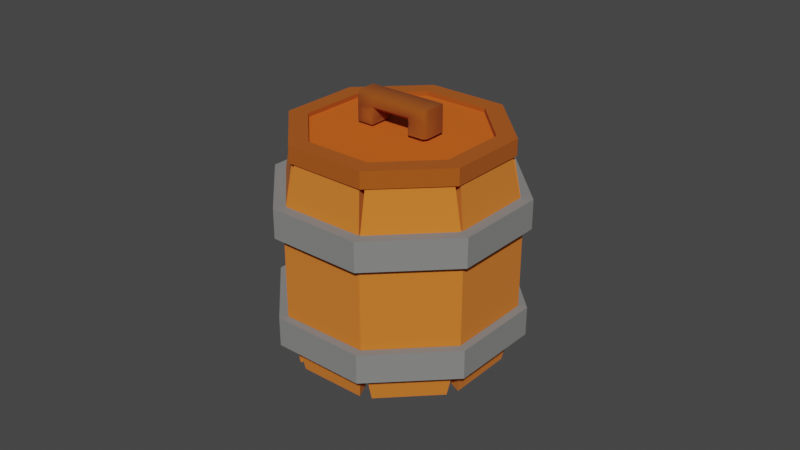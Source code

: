 # Source: Bin_3.blend  (saved by Blender 4.0.36; exported with 4.5.12 LTS)
import bpy
from mathutils import Matrix  # noqa: F401  (used for matrix-valued properties, if any)

bpy.ops.wm.read_factory_settings(use_empty=True)
scene = bpy.context.scene
scene.name = 'Scene'

# ---- collections
col_collection = bpy.data.collections.new('Collection'); scene.collection.children.link(col_collection)

# ---- materials (node trees are filled in below, after node groups)
mat_material_009 = bpy.data.materials.new('Material.009')
mat_material_009.use_transparent_shadow = False
mat_material_012 = bpy.data.materials.new('Material.012')
mat_material_012.use_transparent_shadow = False
mat_material_010 = bpy.data.materials.new('Material.010')
mat_material_010.use_transparent_shadow = False
mat_material_014 = bpy.data.materials.new('Material.014')
mat_material_014.use_transparent_shadow = False
mat_material_013 = bpy.data.materials.new('Material.013')
mat_material_013.use_transparent_shadow = False
mat_material_001 = bpy.data.materials.new('Material.001')
mat_material_001.use_transparent_shadow = False

# ---- node groups
ng_auto_smooth = bpy.data.node_groups.new('Auto Smooth', 'GeometryNodeTree')
_s = ng_auto_smooth.interface.new_socket(name='Geometry', in_out='OUTPUT', socket_type='NodeSocketGeometry')
_s = ng_auto_smooth.interface.new_socket(name='Geometry', in_out='INPUT', socket_type='NodeSocketGeometry')
_s = ng_auto_smooth.interface.new_socket(name='Angle', in_out='INPUT', socket_type='NodeSocketFloat')
_s.subtype = 'ANGLE'
_s.min_value = 0.0
_s.max_value = 3.142
ng_auto_smooth.is_modifier = True
_N = ng_auto_smooth.nodes; _L = ng_auto_smooth.links
n0 = _N.new('NodeGroupOutput'); n0.name = 'Group Output'; n0.location = (480, -100)
n1 = _N.new('NodeGroupInput'); n1.name = 'Group Input'; n1.location = (-420, -300)
n2 = _N.new('NodeGroupInput'); n2.name = 'Group Input.001'; n2.location = (-60, -100)
n3 = _N.new('GeometryNodeSetShadeSmooth'); n3.name = 'Set Shade Smooth'; n3.location = (120, -100)
n3.domain = 'EDGE'
n4 = _N.new('GeometryNodeSetShadeSmooth'); n4.name = 'Set Shade Smooth.001'; n4.location = (300, -100)
n5 = _N.new('GeometryNodeInputMeshEdgeAngle'); n5.name = 'Edge Angle'; n5.location = (-420, -220)
n6 = _N.new('GeometryNodeInputEdgeSmooth'); n6.name = 'Is Edge Smooth'; n6.location = (-60, -160)
n7 = _N.new('GeometryNodeInputShadeSmooth'); n7.name = 'Is Face Smooth'; n7.location = (-240, -340)
n8 = _N.new('FunctionNodeBooleanMath'); n8.name = 'Boolean Math'; n8.location = (-60, -220)
n9 = _N.new('FunctionNodeCompare'); n9.name = 'Compare'; n9.location = (-240, -180)
n9.operation = 'LESS_EQUAL'
_L.new(n5.outputs[0], n9.inputs[0])
_L.new(n4.outputs[0], n0.inputs[0])
_L.new(n1.outputs[1], n9.inputs[1])
_L.new(n9.outputs[0], n8.inputs[0])
_L.new(n7.outputs[0], n8.inputs[1])
_L.new(n2.outputs[0], n3.inputs[0])
_L.new(n6.outputs[0], n3.inputs[1])
_L.new(n3.outputs[0], n4.inputs[0])
_L.new(n8.outputs[0], n3.inputs[2])
n0.is_active_output = True

# ---- material node trees
mat_material_009.use_nodes = True; mat_material_009.node_tree.nodes.clear()
_N = mat_material_009.node_tree.nodes; _L = mat_material_009.node_tree.links
n0 = _N.new('ShaderNodeBsdfPrincipled'); n0.name = 'Principled BSDF'; n0.location = (10, 300)
n0.inputs[0].default_value = (0.7101, 0.1858, 0.01918, 1.0)
n0.inputs[2].default_value = 1.0
n0.inputs[3].default_value = 1.45
n1 = _N.new('ShaderNodeOutputMaterial'); n1.name = 'Material Output'; n1.location = (300, 300)
_L.new(n0.outputs[0], n1.inputs[0])
n1.is_active_output = True
mat_material_012.use_nodes = True; mat_material_012.node_tree.nodes.clear()
_N = mat_material_012.node_tree.nodes; _L = mat_material_012.node_tree.links
n0 = _N.new('ShaderNodeBsdfPrincipled'); n0.name = 'Principled BSDF'; n0.location = (10, 300)
n0.inputs[0].default_value = (0.2233, 0.2247, 0.2177, 1.0)
n0.inputs[2].default_value = 1.0
n0.inputs[3].default_value = 1.45
n1 = _N.new('ShaderNodeOutputMaterial'); n1.name = 'Material Output'; n1.location = (300, 300)
_L.new(n0.outputs[0], n1.inputs[0])
n1.is_active_output = True
mat_material_010.use_nodes = True; mat_material_010.node_tree.nodes.clear()
_N = mat_material_010.node_tree.nodes; _L = mat_material_010.node_tree.links
n0 = _N.new('ShaderNodeBsdfPrincipled'); n0.name = 'Principled BSDF'; n0.location = (10, 300)
n0.inputs[0].default_value = (0.6936, 0.1127, 0.0, 1.0)
n0.inputs[2].default_value = 1.0
n0.inputs[3].default_value = 1.45
n1 = _N.new('ShaderNodeOutputMaterial'); n1.name = 'Material Output'; n1.location = (300, 300)
_L.new(n0.outputs[0], n1.inputs[0])
n1.is_active_output = True
mat_material_014.use_nodes = True; mat_material_014.node_tree.nodes.clear()
_N = mat_material_014.node_tree.nodes; _L = mat_material_014.node_tree.links
n0 = _N.new('ShaderNodeBsdfPrincipled'); n0.name = 'Principled BSDF'; n0.location = (10, 300)
n0.inputs[0].default_value = (0.406, 0.08515, 0.002424, 1.0)
n0.inputs[2].default_value = 1.0
n0.inputs[3].default_value = 1.45
n1 = _N.new('ShaderNodeOutputMaterial'); n1.name = 'Material Output'; n1.location = (300, 300)
_L.new(n0.outputs[0], n1.inputs[0])
n1.is_active_output = True
mat_material_013.use_nodes = True; mat_material_013.node_tree.nodes.clear()
_N = mat_material_013.node_tree.nodes; _L = mat_material_013.node_tree.links
n0 = _N.new('ShaderNodeBsdfPrincipled'); n0.name = 'Principled BSDF'; n0.location = (10, 300)
n0.inputs[0].default_value = (0.2948, 0.06344, 0.002097, 1.0)
n0.inputs[2].default_value = 1.0
n0.inputs[3].default_value = 1.45
n1 = _N.new('ShaderNodeOutputMaterial'); n1.name = 'Material Output'; n1.location = (300, 300)
_L.new(n0.outputs[0], n1.inputs[0])
n1.is_active_output = True
mat_material_001.use_nodes = True; mat_material_001.node_tree.nodes.clear()
_N = mat_material_001.node_tree.nodes; _L = mat_material_001.node_tree.links
n0 = _N.new('ShaderNodeBsdfPrincipled'); n0.name = 'Principled BSDF'; n0.location = (10, 300)
n0.inputs[3].default_value = 1.45
n1 = _N.new('ShaderNodeOutputMaterial'); n1.name = 'Material Output'; n1.location = (300, 300)
_L.new(n0.outputs[0], n1.inputs[0])
n1.is_active_output = True

# ---- world
world_world = bpy.data.worlds.new('World'); scene.world = world_world
world_world.use_nodes = True; world_world.node_tree.nodes.clear()
_N = world_world.node_tree.nodes; _L = world_world.node_tree.links
n0 = _N.new('ShaderNodeOutputWorld'); n0.name = 'World Output'; n0.location = (300, 300)
n1 = _N.new('ShaderNodeBackground'); n1.name = 'Background'; n1.location = (10, 300)
n1.inputs[0].default_value = (0.05088, 0.05088, 0.05088, 1.0)
_L.new(n1.outputs[0], n0.inputs[0])
n0.is_active_output = True
world_world.color = (0.05088, 0.05088, 0.05088)
world_world.use_sun_shadow = False
world_world.sun_shadow_jitter_overblur = 0.0

# ---- meshes
me_plane_001 = bpy.data.meshes.new('Plane.001')
me_plane_001.from_pydata([(0.4249, -0.9787, 0.7006), (-0.4249, -0.9787, 0.7006), (0.4628, 0.9787, 0.6931), (-0.4628, 0.9787, 0.6931), (0.5623, 0.4316, 0.7783), (0.5622, -0.4319, 0.7783), (-0.5622, -0.4319, 0.7783), (-0.5623, 0.4316, 0.7783), (0.4924, -1.0, 0.8121), (-0.4924, -1.0, 0.8121), (0.5365, 1.0, 0.8033), (-0.5365, 1.0, 0.8033), (0.642, 0.442, 0.8888), (0.642, -0.442, 0.8888), (-0.642, -0.442, 0.8888), (-0.642, 0.442, 0.8888), (-0.5634, -0.9787, 0.6677), (-1.164, -0.9787, 0.3225), (-0.5276, 0.9787, 0.6781), (-1.182, 0.9787, 0.3019), (-0.5623, 0.4316, 0.7783), (-0.5622, -0.4319, 0.7783), (-1.357, -0.4319, 0.3216), (-1.357, 0.4316, 0.3216), (-0.6532, -1.0, 0.7739), (-1.349, -1.0, 0.3739), (-0.6116, 1.0, 0.7859), (-1.37, 1.0, 0.35), (-0.642, 0.442, 0.8888), (-0.642, -0.442, 0.8888), (-1.549, -0.442, 0.3673), (-1.549, 0.442, 0.3673), (-1.221, -0.9787, 0.2429), (-1.22, -0.9787, -0.2448), (-1.208, 0.9787, 0.2647), (-1.207, 0.9787, -0.2666), (-1.357, 0.4316, 0.3216), (-1.357, -0.4319, 0.3216), (-1.355, -0.4319, -0.3238), (-1.355, 0.4316, -0.3238), (-1.416, -1.0, 0.2815), (-1.414, -1.0, -0.2838), (-1.4, 1.0, 0.3068), (-1.399, 1.0, -0.309), (-1.549, 0.442, 0.3673), (-1.549, -0.442, 0.3673), (-1.548, -0.442, -0.3698), (-1.548, 0.442, -0.3698), (-1.162, -0.9787, -0.3243), (-0.5603, -0.9787, -0.6686), (-1.181, 0.9787, -0.3037), (-0.5245, 0.9787, -0.679), (-1.355, 0.4316, -0.3238), (-1.355, -0.4319, -0.3238), (-0.5584, -0.4319, -0.7791), (-0.5585, 0.4316, -0.7791), (-1.347, -1.0, -0.376), (-0.6495, -1.0, -0.775), (-1.368, 1.0, -0.3521), (-0.6079, 1.0, -0.787), (-1.548, 0.442, -0.3698), (-1.548, -0.442, -0.3698), (-0.6377, -0.442, -0.8897), (-0.6377, 0.442, -0.8897), (-0.4215, -0.9787, -0.7012), (0.4282, -0.9787, -0.6999), (-0.4595, 0.9787, -0.6937), (0.4662, 0.9787, -0.6924), (-0.5585, 0.4316, -0.7791), (-0.5584, -0.4319, -0.7791), (0.566, -0.4319, -0.7776), (0.5661, 0.4316, -0.7776), (-0.4885, -1.0, -0.8129), (0.4963, -1.0, -0.8113), (-0.5326, 1.0, -0.8041), (0.5403, 1.0, -0.8026), (-0.6377, 0.442, -0.8897), (-0.6377, -0.442, -0.8897), (0.6464, -0.442, -0.8879), (0.6464, 0.442, -0.8879), (0.5666, -0.9787, -0.6667), (1.166, -0.9787, -0.3207), (0.5308, 0.9787, -0.6772), (1.184, 0.9787, -0.3001), (0.5661, 0.4316, -0.7776), (0.566, -0.4319, -0.7776), (1.358, -0.4319, -0.3194), (1.358, 0.4316, -0.3194), (0.6569, -1.0, -0.7729), (1.351, -1.0, -0.3718), (0.6152, 1.0, -0.7849), (1.372, 1.0, -0.3479), (0.6464, 0.442, -0.8879), (0.6464, -0.442, -0.8879), (1.551, -0.442, -0.3648), (1.551, 0.442, -0.3648), (1.222, -0.9787, -0.241), (1.219, -0.9787, 0.2467), (1.209, 0.9787, -0.2628), (1.206, 0.9787, 0.2685), (1.358, 0.4316, -0.3194), (1.358, -0.4319, -0.3194), (1.354, -0.4319, 0.326), (1.354, 0.4316, 0.326), (1.417, -1.0, -0.2793), (1.413, -1.0, 0.286), (1.402, 1.0, -0.3046), (1.398, 1.0, 0.3112), (1.551, 0.442, -0.3648), (1.551, -0.442, -0.3648), (1.546, -0.442, 0.3722), (1.546, 0.442, 0.3722), (1.161, -0.9787, 0.3261), (0.5571, -0.9787, 0.6695), (1.179, 0.9787, 0.3055), (0.5213, 0.9787, 0.68), (1.354, 0.4316, 0.326), (1.354, -0.4319, 0.326), (0.5546, -0.4319, 0.7798), (0.5547, 0.4316, 0.7799), (1.346, -1.0, 0.3781), (0.6459, -1.0, 0.776), (1.367, 1.0, 0.3542), (0.6042, 1.0, 0.788), (1.546, 0.442, 0.3722), (1.546, -0.442, 0.3722), (0.6334, -0.442, 0.8905), (0.6334, 0.442, 0.8905)], [], [(4, 7, 3, 2), (0, 1, 6, 5), (5, 6, 7, 4), (12, 10, 11, 15), (8, 13, 14, 9), (13, 12, 15, 14), (0, 5, 13, 8), (1, 0, 8, 9), (3, 7, 15, 11), (2, 3, 11, 10), (4, 2, 10, 12), (5, 4, 12, 13), (6, 1, 9, 14), (7, 6, 14, 15), (20, 23, 19, 18), (16, 17, 22, 21), (21, 22, 23, 20), (28, 26, 27, 31), (24, 29, 30, 25), (29, 28, 31, 30), (16, 21, 29, 24), (17, 16, 24, 25), (19, 23, 31, 27), (18, 19, 27, 26), (20, 18, 26, 28), (21, 20, 28, 29), (22, 17, 25, 30), (23, 22, 30, 31), (36, 39, 35, 34), (32, 33, 38, 37), (37, 38, 39, 36), (44, 42, 43, 47), (40, 45, 46, 41), (45, 44, 47, 46), (32, 37, 45, 40), (33, 32, 40, 41), (35, 39, 47, 43), (34, 35, 43, 42), (36, 34, 42, 44), (37, 36, 44, 45), (38, 33, 41, 46), (39, 38, 46, 47), (52, 55, 51, 50), (48, 49, 54, 53), (53, 54, 55, 52), (60, 58, 59, 63), (56, 61, 62, 57), (61, 60, 63, 62), (48, 53, 61, 56), (49, 48, 56, 57), (51, 55, 63, 59), (50, 51, 59, 58), (52, 50, 58, 60), (53, 52, 60, 61), (54, 49, 57, 62), (55, 54, 62, 63), (68, 71, 67, 66), (64, 65, 70, 69), (69, 70, 71, 68), (76, 74, 75, 79), (72, 77, 78, 73), (77, 76, 79, 78), (64, 69, 77, 72), (65, 64, 72, 73), (67, 71, 79, 75), (66, 67, 75, 74), (68, 66, 74, 76), (69, 68, 76, 77), (70, 65, 73, 78), (71, 70, 78, 79), (84, 87, 83, 82), (80, 81, 86, 85), (85, 86, 87, 84), (92, 90, 91, 95), (88, 93, 94, 89), (93, 92, 95, 94), (80, 85, 93, 88), (81, 80, 88, 89), (83, 87, 95, 91), (82, 83, 91, 90), (84, 82, 90, 92), (85, 84, 92, 93), (86, 81, 89, 94), (87, 86, 94, 95), (100, 103, 99, 98), (96, 97, 102, 101), (101, 102, 103, 100), (108, 106, 107, 111), (104, 109, 110, 105), (109, 108, 111, 110), (96, 101, 109, 104), (97, 96, 104, 105), (99, 103, 111, 107), (98, 99, 107, 106), (100, 98, 106, 108), (101, 100, 108, 109), (102, 97, 105, 110), (103, 102, 110, 111), (116, 119, 115, 114), (112, 113, 118, 117), (117, 118, 119, 116), (124, 122, 123, 127), (120, 125, 126, 121), (125, 124, 127, 126), (112, 117, 125, 120), (113, 112, 120, 121), (115, 119, 127, 123), (114, 115, 123, 122), (116, 114, 122, 124), (117, 116, 124, 125), (118, 113, 121, 126), (119, 118, 126, 127)])
_uv = me_plane_001.uv_layers.new(name='UVMap')
_uv.uv.foreach_set('vector', [0.0, 0.6667, 1.0, 0.6667, 1.0, 1.0, 0.0, 1.0, 0.0, 0.0, 1.0, 0.0, 1.0, 0.3333, 0.0, 0.3333, 0.0, 0.3333, 1.0, 0.3333, 1.0, 0.6667, 0.0, 0.6667, 0.0, 0.6667, 0.0, 1.0, 1.0, 1.0, 1.0, 0.6667, 0.0, 0.0, 0.0, 0.3333, 1.0, 0.3333, 1.0, 0.0, 0.0, 0.3333, 0.0, 0.6667, 1.0, 0.6667, 1.0, 0.3333, 0.0, 0.0, 0.0, 0.3333, 0.0, 0.3333, 0.0, 0.0, 1.0, 0.0, 0.0, 0.0, 0.0, 0.0, 1.0, 0.0, 1.0, 1.0, 1.0, 0.6667, 1.0, 0.6667, 1.0, 1.0, 0.0, 1.0, 1.0, 1.0, 1.0, 1.0, 0.0, 1.0, 0.0, 0.6667, 0.0, 1.0, 0.0, 1.0, 0.0, 0.6667, 0.0, 0.3333, 0.0, 0.6667, 0.0, 0.6667, 0.0, 0.3333, 1.0, 0.3333, 1.0, 0.0, 1.0, 0.0, 1.0, 0.3333, 1.0, 0.6667, 1.0, 0.3333, 1.0, 0.3333, 1.0, 0.6667, 0.0, 0.6667, 1.0, 0.6667, 1.0, 1.0, 0.0, 1.0, 0.0, 0.0, 1.0, 0.0, 1.0, 0.3333, 0.0, 0.3333, 0.0, 0.3333, 1.0, 0.3333, 1.0, 0.6667, 0.0, 0.6667, 0.0, 0.6667, 0.0, 1.0, 1.0, 1.0, 1.0, 0.6667, 0.0, 0.0, 0.0, 0.3333, 1.0, 0.3333, 1.0, 0.0, 0.0, 0.3333, 0.0, 0.6667, 1.0, 0.6667, 1.0, 0.3333, 0.0, 0.0, 0.0, 0.3333, 0.0, 0.3333, 0.0, 0.0, 1.0, 0.0, 0.0, 0.0, 0.0, 0.0, 1.0, 0.0, 1.0, 1.0, 1.0, 0.6667, 1.0, 0.6667, 1.0, 1.0, 0.0, 1.0, 1.0, 1.0, 1.0, 1.0, 0.0, 1.0, 0.0, 0.6667, 0.0, 1.0, 0.0, 1.0, 0.0, 0.6667, 0.0, 0.3333, 0.0, 0.6667, 0.0, 0.6667, 0.0, 0.3333, 1.0, 0.3333, 1.0, 0.0, 1.0, 0.0, 1.0, 0.3333, 1.0, 0.6667, 1.0, 0.3333, 1.0, 0.3333, 1.0, 0.6667, 0.0, 0.6667, 1.0, 0.6667, 1.0, 1.0, 0.0, 1.0, 0.0, 0.0, 1.0, 0.0, 1.0, 0.3333, 0.0, 0.3333, 0.0, 0.3333, 1.0, 0.3333, 1.0, 0.6667, 0.0, 0.6667, 0.0, 0.6667, 0.0, 1.0, 1.0, 1.0, 1.0, 0.6667, 0.0, 0.0, 0.0, 0.3333, 1.0, 0.3333, 1.0, 0.0, 0.0, 0.3333, 0.0, 0.6667, 1.0, 0.6667, 1.0, 0.3333, 0.0, 0.0, 0.0, 0.3333, 0.0, 0.3333, 0.0, 0.0, 1.0, 0.0, 0.0, 0.0, 0.0, 0.0, 1.0, 0.0, 1.0, 1.0, 1.0, 0.6667, 1.0, 0.6667, 1.0, 1.0, 0.0, 1.0, 1.0, 1.0, 1.0, 1.0, 0.0, 1.0, 0.0, 0.6667, 0.0, 1.0, 0.0, 1.0, 0.0, 0.6667, 0.0, 0.3333, 0.0, 0.6667, 0.0, 0.6667, 0.0, 0.3333, 1.0, 0.3333, 1.0, 0.0, 1.0, 0.0, 1.0, 0.3333, 1.0, 0.6667, 1.0, 0.3333, 1.0, 0.3333, 1.0, 0.6667, 0.0, 0.6667, 1.0, 0.6667, 1.0, 1.0, 0.0, 1.0, 0.0, 0.0, 1.0, 0.0, 1.0, 0.3333, 0.0, 0.3333, 0.0, 0.3333, 1.0, 0.3333, 1.0, 0.6667, 0.0, 0.6667, 0.0, 0.6667, 0.0, 1.0, 1.0, 1.0, 1.0, 0.6667, 0.0, 0.0, 0.0, 0.3333, 1.0, 0.3333, 1.0, 0.0, 0.0, 0.3333, 0.0, 0.6667, 1.0, 0.6667, 1.0, 0.3333, 0.0, 0.0, 0.0, 0.3333, 0.0, 0.3333, 0.0, 0.0, 1.0, 0.0, 0.0, 0.0, 0.0, 0.0, 1.0, 0.0, 1.0, 1.0, 1.0, 0.6667, 1.0, 0.6667, 1.0, 1.0, 0.0, 1.0, 1.0, 1.0, 1.0, 1.0, 0.0, 1.0, 0.0, 0.6667, 0.0, 1.0, 0.0, 1.0, 0.0, 0.6667, 0.0, 0.3333, 0.0, 0.6667, 0.0, 0.6667, 0.0, 0.3333, 1.0, 0.3333, 1.0, 0.0, 1.0, 0.0, 1.0, 0.3333, 1.0, 0.6667, 1.0, 0.3333, 1.0, 0.3333, 1.0, 0.6667, 0.0, 0.6667, 1.0, 0.6667, 1.0, 1.0, 0.0, 1.0, 0.0, 0.0, 1.0, 0.0, 1.0, 0.3333, 0.0, 0.3333, 0.0, 0.3333, 1.0, 0.3333, 1.0, 0.6667, 0.0, 0.6667, 0.0, 0.6667, 0.0, 1.0, 1.0, 1.0, 1.0, 0.6667, 0.0, 0.0, 0.0, 0.3333, 1.0, 0.3333, 1.0, 0.0, 0.0, 0.3333, 0.0, 0.6667, 1.0, 0.6667, 1.0, 0.3333, 0.0, 0.0, 0.0, 0.3333, 0.0, 0.3333, 0.0, 0.0, 1.0, 0.0, 0.0, 0.0, 0.0, 0.0, 1.0, 0.0, 1.0, 1.0, 1.0, 0.6667, 1.0, 0.6667, 1.0, 1.0, 0.0, 1.0, 1.0, 1.0, 1.0, 1.0, 0.0, 1.0, 0.0, 0.6667, 0.0, 1.0, 0.0, 1.0, 0.0, 0.6667, 0.0, 0.3333, 0.0, 0.6667, 0.0, 0.6667, 0.0, 0.3333, 1.0, 0.3333, 1.0, 0.0, 1.0, 0.0, 1.0, 0.3333, 1.0, 0.6667, 1.0, 0.3333, 1.0, 0.3333, 1.0, 0.6667, 0.0, 0.6667, 1.0, 0.6667, 1.0, 1.0, 0.0, 1.0, 0.0, 0.0, 1.0, 0.0, 1.0, 0.3333, 0.0, 0.3333, 0.0, 0.3333, 1.0, 0.3333, 1.0, 0.6667, 0.0, 0.6667, 0.0, 0.6667, 0.0, 1.0, 1.0, 1.0, 1.0, 0.6667, 0.0, 0.0, 0.0, 0.3333, 1.0, 0.3333, 1.0, 0.0, 0.0, 0.3333, 0.0, 0.6667, 1.0, 0.6667, 1.0, 0.3333, 0.0, 0.0, 0.0, 0.3333, 0.0, 0.3333, 0.0, 0.0, 1.0, 0.0, 0.0, 0.0, 0.0, 0.0, 1.0, 0.0, 1.0, 1.0, 1.0, 0.6667, 1.0, 0.6667, 1.0, 1.0, 0.0, 1.0, 1.0, 1.0, 1.0, 1.0, 0.0, 1.0, 0.0, 0.6667, 0.0, 1.0, 0.0, 1.0, 0.0, 0.6667, 0.0, 0.3333, 0.0, 0.6667, 0.0, 0.6667, 0.0, 0.3333, 1.0, 0.3333, 1.0, 0.0, 1.0, 0.0, 1.0, 0.3333, 1.0, 0.6667, 1.0, 0.3333, 1.0, 0.3333, 1.0, 0.6667, 0.0, 0.6667, 1.0, 0.6667, 1.0, 1.0, 0.0, 1.0, 0.0, 0.0, 1.0, 0.0, 1.0, 0.3333, 0.0, 0.3333, 0.0, 0.3333, 1.0, 0.3333, 1.0, 0.6667, 0.0, 0.6667, 0.0, 0.6667, 0.0, 1.0, 1.0, 1.0, 1.0, 0.6667, 0.0, 0.0, 0.0, 0.3333, 1.0, 0.3333, 1.0, 0.0, 0.0, 0.3333, 0.0, 0.6667, 1.0, 0.6667, 1.0, 0.3333, 0.0, 0.0, 0.0, 0.3333, 0.0, 0.3333, 0.0, 0.0, 1.0, 0.0, 0.0, 0.0, 0.0, 0.0, 1.0, 0.0, 1.0, 1.0, 1.0, 0.6667, 1.0, 0.6667, 1.0, 1.0, 0.0, 1.0, 1.0, 1.0, 1.0, 1.0, 0.0, 1.0, 0.0, 0.6667, 0.0, 1.0, 0.0, 1.0, 0.0, 0.6667, 0.0, 0.3333, 0.0, 0.6667, 0.0, 0.6667, 0.0, 0.3333, 1.0, 0.3333, 1.0, 0.0, 1.0, 0.0, 1.0, 0.3333, 1.0, 0.6667, 1.0, 0.3333, 1.0, 0.3333, 1.0, 0.6667, 0.0, 0.6667, 1.0, 0.6667, 1.0, 1.0, 0.0, 1.0, 0.0, 0.0, 1.0, 0.0, 1.0, 0.3333, 0.0, 0.3333, 0.0, 0.3333, 1.0, 0.3333, 1.0, 0.6667, 0.0, 0.6667, 0.0, 0.6667, 0.0, 1.0, 1.0, 1.0, 1.0, 0.6667, 0.0, 0.0, 0.0, 0.3333, 1.0, 0.3333, 1.0, 0.0, 0.0, 0.3333, 0.0, 0.6667, 1.0, 0.6667, 1.0, 0.3333, 0.0, 0.0, 0.0, 0.3333, 0.0, 0.3333, 0.0, 0.0, 1.0, 0.0, 0.0, 0.0, 0.0, 0.0, 1.0, 0.0, 1.0, 1.0, 1.0, 0.6667, 1.0, 0.6667, 1.0, 1.0, 0.0, 1.0, 1.0, 1.0, 1.0, 1.0, 0.0, 1.0, 0.0, 0.6667, 0.0, 1.0, 0.0, 1.0, 0.0, 0.6667, 0.0, 0.3333, 0.0, 0.6667, 0.0, 0.6667, 0.0, 0.3333, 1.0, 0.3333, 1.0, 0.0, 1.0, 0.0, 1.0, 0.3333, 1.0, 0.6667, 1.0, 0.3333, 1.0, 0.3333, 1.0, 0.6667])
me_plane_001.materials.append(mat_material_009)
me_plane_001.update()
me_cylinder_002 = bpy.data.meshes.new('Cylinder.002')
me_cylinder_002.from_pydata([(0.0, 1.0, -1.0), (0.0, 1.0, 1.0), (0.7071, 0.7071, -1.0), (0.7071, 0.7071, 1.0), (1.0, 0.0, -1.0), (1.0, 0.0, 1.0), (0.7071, -0.7071, -1.0), (0.7071, -0.7071, 1.0), (0.0, -1.0, -1.0), (0.0, -1.0, 1.0), (-0.7071, -0.7071, -1.0), (-0.7071, -0.7071, 1.0), (-1.0, 0.0, -1.0), (-1.0, 0.0, 1.0), (-0.7071, 0.7071, -1.0), (-0.7071, 0.7071, 1.0)], [], [(0, 1, 3, 2), (2, 3, 5, 4), (4, 5, 7, 6), (6, 7, 9, 8), (8, 9, 11, 10), (10, 11, 13, 12), (3, 1, 15, 13, 11, 9, 7, 5), (12, 13, 15, 14), (14, 15, 1, 0), (0, 2, 4, 6, 8, 10, 12, 14)])
_uv = me_cylinder_002.uv_layers.new(name='UVMap')
_uv.uv.foreach_set('vector', [1.0, 0.5, 1.0, 1.0, 0.875, 1.0, 0.875, 0.5, 0.875, 0.5, 0.875, 1.0, 0.75, 1.0, 0.75, 0.5, 0.75, 0.5, 0.75, 1.0, 0.625, 1.0, 0.625, 0.5, 0.625, 0.5, 0.625, 1.0, 0.5, 1.0, 0.5, 0.5, 0.5, 0.5, 0.5, 1.0, 0.375, 1.0, 0.375, 0.5, 0.375, 0.5, 0.375, 1.0, 0.25, 1.0, 0.25, 0.5, 0.4197, 0.4197, 0.25, 0.49, 0.08029, 0.4197, 0.01, 0.25, 0.08029, 0.08029, 0.25, 0.01, 0.4197, 0.08029, 0.49, 0.25, 0.25, 0.5, 0.25, 1.0, 0.125, 1.0, 0.125, 0.5, 0.125, 0.5, 0.125, 1.0, 0.0, 1.0, 0.0, 0.5, 0.75, 0.49, 0.9197, 0.4197, 0.99, 0.25, 0.9197, 0.08029, 0.75, 0.01, 0.5803, 0.08029, 0.51, 0.25, 0.5803, 0.4197])
me_cylinder_002.materials.append(mat_material_012)
me_cylinder_002.update()
me_cylinder_001 = bpy.data.meshes.new('Cylinder.001')
me_cylinder_001.from_pydata([(0.0, 1.0, -1.0), (0.0, 0.822, 1.0), (0.7071, 0.7071, -1.0), (0.5812, 0.5812, 1.0), (1.0, 0.0, -1.0), (0.822, 0.0, 1.0), (0.7071, -0.7071, -1.0), (0.5812, -0.5812, 1.0), (0.0, -1.0, -1.0), (0.0, -0.822, 1.0), (-0.7071, -0.7071, -1.0), (-0.5812, -0.5812, 1.0), (-1.0, 0.0, -1.0), (-0.822, 0.0, 1.0), (-0.7071, 0.7071, -1.0), (-0.5812, 0.5812, 1.0), (0.7071, 0.7071, 1.0), (0.0, 1.0, 1.0), (1.0, 0.0, 1.0), (0.7071, -0.7071, 1.0), (0.0, -1.0, 1.0), (-0.7071, -0.7071, 1.0), (-1.0, 0.0, 1.0), (-0.7071, 0.7071, 1.0), (0.5727, 0.5814, 0.4221), (-0.008564, 0.8222, 0.4221), (0.8134, 0.0002131, 0.4221), (0.5727, -0.581, 0.4221), (-0.008564, -0.8218, 0.4221), (-0.5898, -0.581, 0.4221), (-0.8305, 0.0002131, 0.4221), (-0.5898, 0.5814, 0.4221)], [], [(0, 17, 16, 2), (2, 16, 18, 4), (4, 18, 19, 6), (6, 19, 20, 8), (8, 20, 21, 10), (10, 21, 22, 12), (1, 15, 31, 25), (12, 22, 23, 14), (14, 23, 17, 0), (0, 2, 4, 6, 8, 10, 12, 14), (1, 3, 16, 17), (3, 5, 18, 16), (5, 7, 19, 18), (7, 9, 20, 19), (9, 11, 21, 20), (11, 13, 22, 21), (13, 15, 23, 22), (15, 1, 17, 23), (24, 25, 31, 30, 29, 28, 27, 26), (13, 11, 29, 30), (9, 7, 27, 28), (5, 3, 24, 26), (15, 13, 30, 31), (11, 9, 28, 29), (7, 5, 26, 27), (3, 1, 25, 24)])
me_cylinder_001.polygons.foreach_set('material_index', [1, 1, 1, 1, 1, 1, 1, 1, 1, 1, 1, 1, 1, 1, 1, 1, 1, 1, 0, 1, 1, 1, 1, 1, 1, 1])
_uv = me_cylinder_001.uv_layers.new(name='UVMap')
_uv.uv.foreach_set('vector', [1.0, 0.5, 1.0, 1.0, 0.875, 1.0, 0.875, 0.5, 0.875, 0.5, 0.875, 1.0, 0.75, 1.0, 0.75, 0.5, 0.75, 0.5, 0.75, 1.0, 0.625, 1.0, 0.625, 0.5, 0.625, 0.5, 0.625, 1.0, 0.5, 1.0, 0.5, 0.5, 0.5, 0.5, 0.5, 1.0, 0.375, 1.0, 0.375, 0.5, 0.375, 0.5, 0.375, 1.0, 0.25, 1.0, 0.25, 0.5, 0.25, 0.4473, 0.1105, 0.3895, 0.1105, 0.3895, 0.25, 0.4473, 0.25, 0.5, 0.25, 1.0, 0.125, 1.0, 0.125, 0.5, 0.125, 0.5, 0.125, 1.0, 0.0, 1.0, 0.0, 0.5, 0.75, 0.49, 0.9197, 0.4197, 0.99, 0.25, 0.9197, 0.08029, 0.75, 0.01, 0.5803, 0.08029, 0.51, 0.25, 0.5803, 0.4197, 0.25, 0.4473, 0.3895, 0.3895, 0.4197, 0.4197, 0.25, 0.49, 0.3895, 0.3895, 0.4473, 0.25, 0.49, 0.25, 0.4197, 0.4197, 0.4473, 0.25, 0.3895, 0.1105, 0.4197, 0.08029, 0.49, 0.25, 0.3895, 0.1105, 0.25, 0.05273, 0.25, 0.01, 0.4197, 0.08029, 0.25, 0.05273, 0.1105, 0.1105, 0.08029, 0.08029, 0.25, 0.01, 0.1105, 0.1105, 0.05273, 0.25, 0.01, 0.25, 0.08029, 0.08029, 0.05273, 0.25, 0.1105, 0.3895, 0.08029, 0.4197, 0.01, 0.25, 0.1105, 0.3895, 0.25, 0.4473, 0.25, 0.49, 0.08029, 0.4197, 0.3895, 0.3895, 0.25, 0.4473, 0.1105, 0.3895, 0.05273, 0.25, 0.1105, 0.1105, 0.25, 0.05273, 0.3895, 0.1105, 0.4473, 0.25, 0.05273, 0.25, 0.1105, 0.1105, 0.1105, 0.1105, 0.05273, 0.25, 0.25, 0.05273, 0.3895, 0.1105, 0.3895, 0.1105, 0.25, 0.05273, 0.4473, 0.25, 0.3895, 0.3895, 0.3895, 0.3895, 0.4473, 0.25, 0.1105, 0.3895, 0.05273, 0.25, 0.05273, 0.25, 0.1105, 0.3895, 0.1105, 0.1105, 0.25, 0.05273, 0.25, 0.05273, 0.1105, 0.1105, 0.3895, 0.1105, 0.4473, 0.25, 0.4473, 0.25, 0.3895, 0.1105, 0.3895, 0.3895, 0.25, 0.4473, 0.25, 0.4473, 0.3895, 0.3895])
me_cylinder_001.materials.append(mat_material_010)
me_cylinder_001.materials.append(mat_material_014)
me_cylinder_001.update()
me_cylinder = bpy.data.meshes.new('Cylinder')
me_cylinder.from_pydata([(0.0, 1.0, -1.0), (0.0, 1.0, 1.0), (0.7071, 0.7071, -1.0), (0.7071, 0.7071, 1.0), (1.0, 0.0, -1.0), (1.0, 0.0, 1.0), (0.7071, -0.7071, -1.0), (0.7071, -0.7071, 1.0), (0.0, -1.0, -1.0), (0.0, -1.0, 1.0), (-0.7071, -0.7071, -1.0), (-0.7071, -0.7071, 1.0), (-1.0, 0.0, -1.0), (-1.0, 0.0, 1.0), (-0.7071, 0.7071, -1.0), (-0.7071, 0.7071, 1.0)], [], [(0, 1, 3, 2), (2, 3, 5, 4), (4, 5, 7, 6), (6, 7, 9, 8), (8, 9, 11, 10), (10, 11, 13, 12), (3, 1, 15, 13, 11, 9, 7, 5), (12, 13, 15, 14), (14, 15, 1, 0), (0, 2, 4, 6, 8, 10, 12, 14)])
_uv = me_cylinder.uv_layers.new(name='UVMap')
_uv.uv.foreach_set('vector', [1.0, 0.5, 1.0, 1.0, 0.875, 1.0, 0.875, 0.5, 0.875, 0.5, 0.875, 1.0, 0.75, 1.0, 0.75, 0.5, 0.75, 0.5, 0.75, 1.0, 0.625, 1.0, 0.625, 0.5, 0.625, 0.5, 0.625, 1.0, 0.5, 1.0, 0.5, 0.5, 0.5, 0.5, 0.5, 1.0, 0.375, 1.0, 0.375, 0.5, 0.375, 0.5, 0.375, 1.0, 0.25, 1.0, 0.25, 0.5, 0.4197, 0.4197, 0.25, 0.49, 0.08029, 0.4197, 0.01, 0.25, 0.08029, 0.08029, 0.25, 0.01, 0.4197, 0.08029, 0.49, 0.25, 0.25, 0.5, 0.25, 1.0, 0.125, 1.0, 0.125, 0.5, 0.125, 0.5, 0.125, 1.0, 0.0, 1.0, 0.0, 0.5, 0.75, 0.49, 0.9197, 0.4197, 0.99, 0.25, 0.9197, 0.08029, 0.75, 0.01, 0.5803, 0.08029, 0.51, 0.25, 0.5803, 0.4197])
me_cylinder.materials.append(mat_material_012)
me_cylinder.update()
me_cube_008 = bpy.data.meshes.new('Cube.008')
me_cube_008.from_pydata([(-0.2138, -0.1008, -0.1053), (-0.2138, 0.1008, -0.1053), (0.2148, 0.1008, -0.09663), (0.2148, -0.1008, -0.09663), (-0.3877, -0.1008, -0.1053), (-0.4155, -0.07305, -0.1053), (-0.3877, -0.1008, 0.06856), (-0.4155, -0.07305, 0.09636), (-0.4155, 0.07305, -0.1053), (-0.3877, 0.1008, -0.1053), (-0.3877, 0.1008, 0.06856), (-0.4155, 0.07305, 0.09636), (-0.2138, -0.1008, 0.06856), (-0.2138, -0.07305, 0.09636), (-0.2138, 0.07305, 0.09636), (-0.2138, 0.1008, 0.06856), (-0.4155, -0.07305, -0.004485), (-0.3877, -0.1008, -0.004485), (-0.4155, 0.07305, -0.004485), (-0.3877, 0.1008, -0.004485), (-0.2138, 0.1008, 0.02331), (-0.2138, 0.07305, -0.004485), (-0.2138, 0.1008, -0.03228), (-0.2416, 0.1008, -0.004485), (-0.2138, -0.07305, -0.004485), (-0.2138, -0.1008, 0.02331), (-0.2416, -0.1008, -0.004485), (-0.2138, -0.1008, -0.03228), (0.3866, 0.1008, 0.06856), (0.4144, 0.07305, 0.09636), (0.3866, -0.1008, 0.06856), (0.4144, -0.07305, 0.09636), (0.4144, 0.07305, -0.004485), (0.3866, 0.1008, -0.004485), (0.3866, -0.1008, -0.004485), (0.4144, -0.07305, -0.004485), (0.2148, 0.07305, -0.004485), (0.2148, 0.1008, 0.02331), (0.2426, 0.1008, -0.004485), (0.2148, 0.1008, -0.03228), (0.2148, -0.1008, 0.02331), (0.2148, -0.07305, -0.004485), (0.2148, -0.1008, -0.03228), (0.2426, -0.1008, -0.004485), (0.2148, -0.1008, 0.06856), (0.2148, -0.07305, 0.09636), (0.2148, 0.1008, 0.06856), (0.2148, 0.07305, 0.09636), (0.3866, 0.1008, -0.09663), (0.4144, 0.07305, -0.09663), (0.4144, -0.07305, -0.09663), (0.3866, -0.1008, -0.09663)], [], [(14, 11, 7, 13), (14, 13, 45, 47), (34, 43, 42, 3, 51), (16, 7, 11, 18), (0, 27, 26, 17, 4), (9, 19, 23, 22, 1), (26, 25, 12, 6, 17), (24, 21, 36, 41), (19, 10, 15, 20, 23), (8, 9, 1, 0, 4, 5), (38, 37, 46, 28, 33), (32, 35, 50, 49), (44, 40, 43, 34, 30), (32, 29, 31, 35), (12, 25, 40, 44), (1, 22, 21, 24, 27, 0), (20, 15, 46, 37), (47, 45, 31, 29), (3, 2, 48, 49, 50, 51), (42, 41, 36, 39, 2, 3), (39, 38, 33, 48, 2), (20, 21, 22, 23), (24, 25, 26, 27), (36, 37, 38, 39), (40, 41, 42, 43), (17, 6, 7, 16), (19, 9, 8, 18), (11, 14, 15, 10), (13, 7, 6, 12), (4, 17, 16, 5), (10, 19, 18, 11), (29, 32, 33, 28), (30, 34, 35, 31), (40, 25, 24, 41), (45, 13, 12, 44), (47, 29, 28, 46), (20, 37, 36, 21), (31, 45, 44, 30), (14, 47, 46, 15), (32, 49, 48, 33), (50, 35, 34, 51), (5, 16, 18, 8)])
me_cube_008.polygons.foreach_set('use_smooth', [True] * 42)
_uv = me_cube_008.uv_layers.new(name='UVMap')
_uv.uv.foreach_set('vector', [0.625, 0.5345, 0.875, 0.5345, 0.875, 0.7155, 0.625, 0.7155, 0.625, 0.5345, 0.625, 0.7155, 0.625, 0.7155, 0.625, 0.5345, 0.5, 0.75, 0.5, 0.75, 0.5, 0.75, 0.5, 0.75, 0.5, 0.75, 0.5, 0.03446, 0.625, 0.03446, 0.625, 0.2155, 0.5, 0.2155, 0.375, 0.75, 0.4655, 0.75, 0.5, 0.7845, 0.5, 0.9655, 0.375, 0.9655, 0.375, 0.2845, 0.5, 0.2845, 0.5, 0.4655, 0.4655, 0.5, 0.375, 0.5, 0.5, 0.7845, 0.5345, 0.75, 0.5905, 0.75, 0.5905, 0.9655, 0.5, 0.9655, 0.5, 0.7155, 0.5, 0.5345, 0.5, 0.5345, 0.5, 0.7155, 0.5, 0.2845, 0.5905, 0.2845, 0.5905, 0.5, 0.5345, 0.5, 0.5, 0.4655, 0.125, 0.5345, 0.1595, 0.5, 0.375, 0.5, 0.375, 0.75, 0.1595, 0.75, 0.125, 0.7155, 0.5, 0.5, 0.5345, 0.5, 0.5905, 0.5, 0.5905, 0.5, 0.5, 0.5, 0.5, 0.5345, 0.5, 0.7155, 0.5, 0.7155, 0.5, 0.5345, 0.5905, 0.75, 0.5345, 0.75, 0.5, 0.75, 0.5, 0.75, 0.5905, 0.75, 0.5, 0.5345, 0.625, 0.5345, 0.625, 0.7155, 0.5, 0.7155, 0.5905, 0.75, 0.5345, 0.75, 0.5345, 0.75, 0.5905, 0.75, 0.375, 0.5, 0.4655, 0.5, 0.5, 0.5345, 0.5, 0.7155, 0.4655, 0.75, 0.375, 0.75, 0.5345, 0.5, 0.5905, 0.5, 0.5905, 0.5, 0.5345, 0.5, 0.625, 0.5345, 0.625, 0.7155, 0.625, 0.7155, 0.625, 0.5345, 0.5, 0.75, 0.5, 0.5, 0.5, 0.5, 0.5, 0.5345, 0.5, 0.7155, 0.5, 0.75, 0.5, 0.75, 0.5, 0.7155, 0.5, 0.5345, 0.5, 0.5, 0.5, 0.5, 0.5, 0.75, 0.5, 0.5, 0.5, 0.5, 0.5, 0.5, 0.5, 0.5, 0.5, 0.5, 0.5345, 0.5, 0.5, 0.5, 0.4655, 0.5, 0.5, 0.4655, 0.5, 0.7155, 0.5, 0.75, 0.5, 0.7845, 0.4655, 0.75, 0.5, 0.5345, 0.5, 0.5, 0.5, 0.5, 0.5, 0.5, 0.5345, 0.75, 0.5, 0.75, 0.5, 0.75, 0.5, 0.75, 0.5, 0.0, 0.5905, 0.0, 0.625, 0.03446, 0.5, 0.03446, 0.5, 0.2845, 0.375, 0.2845, 0.375, 0.2155, 0.5, 0.2155, 0.625, 0.25, 0.625, 0.5, 0.5905, 0.5, 0.5905, 0.2845, 0.625, 0.75, 0.625, 1.0, 0.5905, 0.9655, 0.5905, 0.75, 0.375, 0.0, 0.5, 0.0, 0.5, 0.03446, 0.375, 0.03446, 0.5905, 0.2845, 0.5, 0.2845, 0.5, 0.2155, 0.625, 0.2155, 0.625, 0.5345, 0.5, 0.5345, 0.5, 0.5, 0.5905, 0.5, 0.5905, 0.75, 0.5, 0.75, 0.5, 0.7155, 0.625, 0.7155, 0.5345, 0.75, 0.5345, 0.75, 0.5, 0.7155, 0.5, 0.7155, 0.625, 0.7155, 0.625, 0.7155, 0.5905, 0.75, 0.5905, 0.75, 0.625, 0.5345, 0.625, 0.5345, 0.5905, 0.5, 0.5905, 0.5, 0.5345, 0.5, 0.5345, 0.5, 0.5, 0.5345, 0.5, 0.5345, 0.625, 0.7155, 0.625, 0.7155, 0.5905, 0.75, 0.5905, 0.75, 0.625, 0.5345, 0.625, 0.5345, 0.5905, 0.5, 0.5905, 0.5, 0.5, 0.5345, 0.5, 0.5345, 0.5, 0.5, 0.5, 0.5, 0.5, 0.7155, 0.5, 0.7155, 0.5, 0.75, 0.5, 0.75, 0.375, 0.03446, 0.5, 0.03446, 0.5, 0.2155, 0.375, 0.2155])
me_cube_008.materials.append(mat_material_013)
me_cube_008.update()

# ---- curves / text
cu_beziercircle = bpy.data.curves.new('BezierCircle', 'CURVE')
cu_beziercircle.dimensions = '3D'
_sp = cu_beziercircle.splines.new('BEZIER'); _sp.bezier_points.add(3)
_sp.bezier_points.foreach_set('co', [-1.0, 0.0, 0.0, 0.0, 1.0, 0.0, 1.0, 0.0, 0.0, 0.0, -1.0, 0.0])
_sp.bezier_points.foreach_set('handle_left', [-1.0, -0.5521, 0.0, -0.5521, 1.0, 0.0, 1.0, 0.5521, 0.0, 0.5521, -1.0, 0.0])
_sp.bezier_points.foreach_set('handle_right', [-1.0, 0.5521, 0.0, 0.5521, 1.0, 0.0, 1.0, -0.5521, 0.0, -0.5521, -1.0, 0.0])
for _p, _l, _r in zip(_sp.bezier_points, ['AUTO', 'AUTO', 'AUTO', 'AUTO'], ['AUTO', 'AUTO', 'AUTO', 'AUTO']): _p.handle_left_type = _l; _p.handle_right_type = _r
_sp.order_u = 0
_sp.order_v = 0
_sp.use_cyclic_u = True
cu_beziercircle.materials.append(mat_material_001)
cu_beziercircle.use_path = True
cu_beziercircle.fill_mode = 'FULL'

# ---- objects
ob_plane = bpy.data.objects.new('Plane', me_plane_001)
ob_cylinder_002 = bpy.data.objects.new('Cylinder.002', me_cylinder_002)
ob_cylinder_001 = bpy.data.objects.new('Cylinder.001', me_cylinder_001)
ob_cylinder = bpy.data.objects.new('Cylinder', me_cylinder)
ob_cube = bpy.data.objects.new('Cube', me_cube_008)
ob_beziercircle = bpy.data.objects.new('BezierCircle', cu_beziercircle)

# ---- transforms, parenting, visibility, modifiers, constraints
ob_plane.location = (-0.01614, 0.0001389, 0.6098)
ob_plane.rotation_euler = (1.571, -0.0, 0.0)
ob_plane.scale = (0.3916, 0.6012, 0.6823)
ob_cylinder_002.location = (-0.01614, 0.0001389, 0.8875)
ob_cylinder_002.rotation_euler = (0.0, -0.0, -0.4032)
ob_cylinder_002.scale = (0.7046, 0.7046, 0.08322)
ob_cylinder_001.location = (-0.01614, 0.0001389, 1.244)
ob_cylinder_001.rotation_euler = (0.0, -0.0, -0.4032)
ob_cylinder_001.scale = (0.609, 0.609, 0.04635)
ob_cylinder.location = (-0.01614, 0.0001389, 0.2549)
ob_cylinder.rotation_euler = (0.0, -0.0, -0.4032)
ob_cylinder.scale = (0.7046, 0.7046, 0.08322)
ob_cube.location = (-0.01884, 0.003275, 1.362)
ob_cube.scale = (0.5455, 0.79, 0.79)
_m = ob_cube.modifiers.new('Auto Smooth', 'NODES')
_m.node_group = ng_auto_smooth
_gi = [s.identifier for s in ng_auto_smooth.interface.items_tree if s.item_type == 'SOCKET' and s.in_out == 'INPUT']
_m[_gi[1]] = 1.0  # Angle
ob_beziercircle.location = (-0.01614, 0.0001389, 0.5831)
ob_beziercircle.scale = (0.5879, 0.5879, 0.5879)

# ---- collection membership
col_collection.objects.link(ob_plane)
col_collection.objects.link(ob_cylinder_002)
col_collection.objects.link(ob_cylinder_001)
col_collection.objects.link(ob_cylinder)
col_collection.objects.link(ob_cube)
col_collection.objects.link(ob_beziercircle)

# ---- scene / render settings (as saved in the file)
scene.frame_start = 1; scene.frame_end = 30; scene.frame_set(1)
scene.render.engine = 'BLENDER_EEVEE_NEXT'
scene.cycles.sampling_pattern = 'TABULATED_SOBOL'
scene.view_settings.view_transform = 'Filmic'
bpy.context.view_layer.update()

# ---- added for rendering (the .blend has no active camera and no usable light): camera, sun
cam_auto = bpy.data.cameras.new('AutoCamera')
cam_auto.lens = 50.0
cam_auto.sensor_width = 36.0
cam_auto.clip_end = 1000.0
ob_auto_camera = bpy.data.objects.new('AutoCamera', cam_auto)
scene.collection.objects.link(ob_auto_camera)
ob_auto_camera.location = (3.33785, -4.02466, 3.40004)
ob_auto_camera.rotation_euler = (1.09748, -7.21219e-08, 0.694738)
scene.camera = ob_auto_camera
light_auto_sun = bpy.data.lights.new('AutoSun', 'SUN')
light_auto_sun.energy = 3.0
light_auto_sun.angle = 0.0523599
ob_auto_sun = bpy.data.objects.new('AutoSun', light_auto_sun)
scene.collection.objects.link(ob_auto_sun)
ob_auto_sun.rotation_euler = (0.872665, 0.174533, 0.523599)
bpy.context.view_layer.update()
